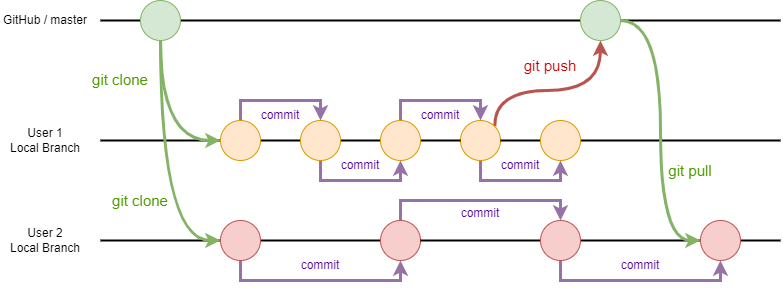

The diagram above was exported from draw.io. Its source (the exported page's mxGraphModel, read from the mxfile embedded in the PNG):
<mxGraphModel dx="989" dy="534" grid="1" gridSize="10" guides="1" tooltips="1" connect="1" arrows="1" fold="1" page="1" pageScale="1" pageWidth="850" pageHeight="1100" math="0" shadow="0">
  <root>
    <mxCell id="0" />
    <mxCell id="1" parent="0" />
    <mxCell id="Vxfy42IWfXwagyRZ0_lm-2" value="" style="endArrow=none;html=1;rounded=0;strokeWidth=2;" edge="1" parent="1" source="Vxfy42IWfXwagyRZ0_lm-23">
      <mxGeometry width="50" height="50" relative="1" as="geometry">
        <mxPoint x="160" y="260" as="sourcePoint" />
        <mxPoint x="800" y="260" as="targetPoint" />
      </mxGeometry>
    </mxCell>
    <mxCell id="Vxfy42IWfXwagyRZ0_lm-3" value="" style="endArrow=none;html=1;rounded=0;strokeWidth=2;" edge="1" parent="1" source="Vxfy42IWfXwagyRZ0_lm-38">
      <mxGeometry width="50" height="50" relative="1" as="geometry">
        <mxPoint x="240" y="380" as="sourcePoint" />
        <mxPoint x="800" y="380" as="targetPoint" />
      </mxGeometry>
    </mxCell>
    <mxCell id="Vxfy42IWfXwagyRZ0_lm-4" value="" style="endArrow=none;html=1;rounded=0;strokeWidth=2;" edge="1" parent="1" source="Vxfy42IWfXwagyRZ0_lm-33">
      <mxGeometry width="50" height="50" relative="1" as="geometry">
        <mxPoint x="240" y="480" as="sourcePoint" />
        <mxPoint x="800" y="480" as="targetPoint" />
      </mxGeometry>
    </mxCell>
    <mxCell id="Vxfy42IWfXwagyRZ0_lm-9" value="" style="endArrow=none;html=1;rounded=0;" edge="1" parent="1" target="Vxfy42IWfXwagyRZ0_lm-8">
      <mxGeometry width="50" height="50" relative="1" as="geometry">
        <mxPoint x="160" y="260" as="sourcePoint" />
        <mxPoint x="840" y="260" as="targetPoint" />
      </mxGeometry>
    </mxCell>
    <mxCell id="Vxfy42IWfXwagyRZ0_lm-25" style="edgeStyle=orthogonalEdgeStyle;rounded=0;orthogonalLoop=1;jettySize=auto;html=1;exitX=1;exitY=0;exitDx=0;exitDy=0;entryX=0.5;entryY=1;entryDx=0;entryDy=0;curved=1;strokeWidth=3;fillColor=#f8cecc;strokeColor=#b85450;" edge="1" parent="1" source="Vxfy42IWfXwagyRZ0_lm-20" target="Vxfy42IWfXwagyRZ0_lm-23">
      <mxGeometry relative="1" as="geometry">
        <Array as="points">
          <mxPoint x="514" y="330" />
          <mxPoint x="620" y="330" />
        </Array>
      </mxGeometry>
    </mxCell>
    <mxCell id="Vxfy42IWfXwagyRZ0_lm-44" style="edgeStyle=orthogonalEdgeStyle;rounded=0;orthogonalLoop=1;jettySize=auto;html=1;exitX=0.5;exitY=1;exitDx=0;exitDy=0;entryX=0.5;entryY=1;entryDx=0;entryDy=0;strokeWidth=3;fillColor=#e1d5e7;strokeColor=#9673a6;" edge="1" parent="1" source="Vxfy42IWfXwagyRZ0_lm-20" target="Vxfy42IWfXwagyRZ0_lm-38">
      <mxGeometry relative="1" as="geometry" />
    </mxCell>
    <mxCell id="Vxfy42IWfXwagyRZ0_lm-20" value="" style="ellipse;whiteSpace=wrap;html=1;aspect=fixed;fillColor=#ffe6cc;strokeColor=#d79b00;" vertex="1" parent="1">
      <mxGeometry x="480" y="360" width="40" height="40" as="geometry" />
    </mxCell>
    <mxCell id="Vxfy42IWfXwagyRZ0_lm-24" value="" style="endArrow=none;html=1;rounded=0;strokeWidth=2;" edge="1" parent="1" target="Vxfy42IWfXwagyRZ0_lm-23">
      <mxGeometry width="50" height="50" relative="1" as="geometry">
        <mxPoint x="120" y="260" as="sourcePoint" />
        <mxPoint x="840" y="260" as="targetPoint" />
      </mxGeometry>
    </mxCell>
    <mxCell id="Vxfy42IWfXwagyRZ0_lm-23" value="" style="ellipse;whiteSpace=wrap;html=1;aspect=fixed;fillColor=#d5e8d4;strokeColor=#82b366;" vertex="1" parent="1">
      <mxGeometry x="600" y="240" width="40" height="40" as="geometry" />
    </mxCell>
    <mxCell id="Vxfy42IWfXwagyRZ0_lm-27" value="" style="endArrow=none;html=1;rounded=0;strokeWidth=2;" edge="1" parent="1" target="Vxfy42IWfXwagyRZ0_lm-26">
      <mxGeometry width="50" height="50" relative="1" as="geometry">
        <mxPoint x="120" y="480" as="sourcePoint" />
        <mxPoint x="840" y="480" as="targetPoint" />
      </mxGeometry>
    </mxCell>
    <mxCell id="Vxfy42IWfXwagyRZ0_lm-32" style="edgeStyle=orthogonalEdgeStyle;rounded=0;orthogonalLoop=1;jettySize=auto;html=1;exitX=0.5;exitY=0;exitDx=0;exitDy=0;entryX=0.5;entryY=0;entryDx=0;entryDy=0;strokeWidth=3;fillColor=#e1d5e7;strokeColor=#9673a6;" edge="1" parent="1" source="Vxfy42IWfXwagyRZ0_lm-26" target="Vxfy42IWfXwagyRZ0_lm-28">
      <mxGeometry relative="1" as="geometry" />
    </mxCell>
    <mxCell id="Vxfy42IWfXwagyRZ0_lm-21" value="" style="endArrow=none;html=1;rounded=0;strokeWidth=2;" edge="1" parent="1" target="Vxfy42IWfXwagyRZ0_lm-20">
      <mxGeometry width="50" height="50" relative="1" as="geometry">
        <mxPoint x="120" y="380" as="sourcePoint" />
        <mxPoint x="840" y="380" as="targetPoint" />
      </mxGeometry>
    </mxCell>
    <mxCell id="Vxfy42IWfXwagyRZ0_lm-26" value="" style="ellipse;whiteSpace=wrap;html=1;aspect=fixed;fillColor=#f8cecc;strokeColor=#b85450;" vertex="1" parent="1">
      <mxGeometry x="400" y="460" width="40" height="40" as="geometry" />
    </mxCell>
    <mxCell id="Vxfy42IWfXwagyRZ0_lm-35" style="edgeStyle=orthogonalEdgeStyle;rounded=0;orthogonalLoop=1;jettySize=auto;html=1;exitX=0.5;exitY=1;exitDx=0;exitDy=0;entryX=0.5;entryY=1;entryDx=0;entryDy=0;fillColor=#e1d5e7;strokeColor=#9673a6;strokeWidth=3;" edge="1" parent="1" source="Vxfy42IWfXwagyRZ0_lm-28" target="Vxfy42IWfXwagyRZ0_lm-33">
      <mxGeometry relative="1" as="geometry" />
    </mxCell>
    <mxCell id="Vxfy42IWfXwagyRZ0_lm-40" style="edgeStyle=orthogonalEdgeStyle;rounded=0;orthogonalLoop=1;jettySize=auto;html=1;exitX=0.5;exitY=0;exitDx=0;exitDy=0;entryX=0.5;entryY=0;entryDx=0;entryDy=0;fillColor=#e1d5e7;strokeColor=#9673a6;strokeWidth=3;" edge="1" parent="1" source="Vxfy42IWfXwagyRZ0_lm-16" target="Vxfy42IWfXwagyRZ0_lm-20">
      <mxGeometry relative="1" as="geometry" />
    </mxCell>
    <mxCell id="Vxfy42IWfXwagyRZ0_lm-16" value="" style="ellipse;whiteSpace=wrap;html=1;aspect=fixed;fillColor=#ffe6cc;strokeColor=#d79b00;" vertex="1" parent="1">
      <mxGeometry x="400" y="360" width="40" height="40" as="geometry" />
    </mxCell>
    <mxCell id="Vxfy42IWfXwagyRZ0_lm-41" style="edgeStyle=orthogonalEdgeStyle;rounded=0;orthogonalLoop=1;jettySize=auto;html=1;exitX=0.5;exitY=1;exitDx=0;exitDy=0;entryX=0.5;entryY=1;entryDx=0;entryDy=0;strokeWidth=3;fillColor=#e1d5e7;strokeColor=#9673a6;" edge="1" parent="1" source="Vxfy42IWfXwagyRZ0_lm-15" target="Vxfy42IWfXwagyRZ0_lm-16">
      <mxGeometry relative="1" as="geometry" />
    </mxCell>
    <mxCell id="Vxfy42IWfXwagyRZ0_lm-15" value="" style="ellipse;whiteSpace=wrap;html=1;aspect=fixed;fillColor=#ffe6cc;strokeColor=#d79b00;" vertex="1" parent="1">
      <mxGeometry x="320" y="360" width="40" height="40" as="geometry" />
    </mxCell>
    <mxCell id="Vxfy42IWfXwagyRZ0_lm-43" style="edgeStyle=orthogonalEdgeStyle;rounded=0;orthogonalLoop=1;jettySize=auto;html=1;exitX=0.5;exitY=0;exitDx=0;exitDy=0;entryX=0.5;entryY=0;entryDx=0;entryDy=0;fillColor=#e1d5e7;strokeColor=#9673a6;strokeWidth=3;" edge="1" parent="1" source="Vxfy42IWfXwagyRZ0_lm-6" target="Vxfy42IWfXwagyRZ0_lm-15">
      <mxGeometry relative="1" as="geometry" />
    </mxCell>
    <mxCell id="Vxfy42IWfXwagyRZ0_lm-6" value="" style="ellipse;whiteSpace=wrap;html=1;aspect=fixed;fillColor=#ffe6cc;strokeColor=#d79b00;" vertex="1" parent="1">
      <mxGeometry x="240" y="360" width="40" height="40" as="geometry" />
    </mxCell>
    <mxCell id="Vxfy42IWfXwagyRZ0_lm-31" style="edgeStyle=orthogonalEdgeStyle;rounded=0;orthogonalLoop=1;jettySize=auto;html=1;exitX=0.5;exitY=1;exitDx=0;exitDy=0;entryX=0.5;entryY=1;entryDx=0;entryDy=0;fillColor=#e1d5e7;strokeColor=#9673a6;strokeWidth=3;" edge="1" parent="1" source="Vxfy42IWfXwagyRZ0_lm-7" target="Vxfy42IWfXwagyRZ0_lm-26">
      <mxGeometry relative="1" as="geometry" />
    </mxCell>
    <mxCell id="Vxfy42IWfXwagyRZ0_lm-7" value="" style="ellipse;whiteSpace=wrap;html=1;aspect=fixed;fillColor=#f8cecc;strokeColor=#b85450;" vertex="1" parent="1">
      <mxGeometry x="240" y="460" width="40" height="40" as="geometry" />
    </mxCell>
    <mxCell id="Vxfy42IWfXwagyRZ0_lm-34" value="" style="endArrow=none;html=1;rounded=0;strokeWidth=2;" edge="1" parent="1" source="Vxfy42IWfXwagyRZ0_lm-26" target="Vxfy42IWfXwagyRZ0_lm-33">
      <mxGeometry width="50" height="50" relative="1" as="geometry">
        <mxPoint x="420" y="480" as="sourcePoint" />
        <mxPoint x="840" y="480" as="targetPoint" />
        <Array as="points">
          <mxPoint x="560" y="480" />
        </Array>
      </mxGeometry>
    </mxCell>
    <mxCell id="Vxfy42IWfXwagyRZ0_lm-33" value="" style="ellipse;whiteSpace=wrap;html=1;aspect=fixed;fillColor=#f8cecc;strokeColor=#b85450;" vertex="1" parent="1">
      <mxGeometry x="720" y="460" width="40" height="40" as="geometry" />
    </mxCell>
    <mxCell id="Vxfy42IWfXwagyRZ0_lm-28" value="" style="ellipse;whiteSpace=wrap;html=1;aspect=fixed;fillColor=#f8cecc;strokeColor=#b85450;" vertex="1" parent="1">
      <mxGeometry x="560" y="460" width="40" height="40" as="geometry" />
    </mxCell>
    <mxCell id="Vxfy42IWfXwagyRZ0_lm-13" value="" style="endArrow=classic;html=1;rounded=0;exitX=0.5;exitY=1;exitDx=0;exitDy=0;entryX=0;entryY=0.5;entryDx=0;entryDy=0;edgeStyle=orthogonalEdgeStyle;curved=1;fillColor=#d5e8d4;strokeColor=#82b366;strokeWidth=3;" edge="1" parent="1" source="Vxfy42IWfXwagyRZ0_lm-8" target="Vxfy42IWfXwagyRZ0_lm-6">
      <mxGeometry width="50" height="50" relative="1" as="geometry">
        <mxPoint x="440" y="400" as="sourcePoint" />
        <mxPoint x="500" y="350" as="targetPoint" />
      </mxGeometry>
    </mxCell>
    <mxCell id="Vxfy42IWfXwagyRZ0_lm-14" value="" style="endArrow=classic;html=1;rounded=0;exitX=0.5;exitY=1;exitDx=0;exitDy=0;entryX=0;entryY=0.5;entryDx=0;entryDy=0;edgeStyle=orthogonalEdgeStyle;curved=1;strokeWidth=3;fillColor=#d5e8d4;strokeColor=#82b366;" edge="1" parent="1" source="Vxfy42IWfXwagyRZ0_lm-8" target="Vxfy42IWfXwagyRZ0_lm-7">
      <mxGeometry width="50" height="50" relative="1" as="geometry">
        <mxPoint x="440" y="400" as="sourcePoint" />
        <mxPoint x="490" y="350" as="targetPoint" />
      </mxGeometry>
    </mxCell>
    <mxCell id="Vxfy42IWfXwagyRZ0_lm-37" style="edgeStyle=orthogonalEdgeStyle;rounded=0;orthogonalLoop=1;jettySize=auto;html=1;exitX=1;exitY=0.5;exitDx=0;exitDy=0;entryX=0;entryY=0.5;entryDx=0;entryDy=0;curved=1;strokeWidth=3;fillColor=#d5e8d4;strokeColor=#82b366;" edge="1" parent="1" source="Vxfy42IWfXwagyRZ0_lm-23" target="Vxfy42IWfXwagyRZ0_lm-33">
      <mxGeometry relative="1" as="geometry" />
    </mxCell>
    <mxCell id="Vxfy42IWfXwagyRZ0_lm-8" value="" style="ellipse;whiteSpace=wrap;html=1;aspect=fixed;fillColor=#d5e8d4;strokeColor=#82b366;" vertex="1" parent="1">
      <mxGeometry x="160" y="240" width="40" height="40" as="geometry" />
    </mxCell>
    <mxCell id="Vxfy42IWfXwagyRZ0_lm-45" value="" style="endArrow=none;html=1;rounded=0;strokeWidth=2;" edge="1" parent="1" source="Vxfy42IWfXwagyRZ0_lm-20" target="Vxfy42IWfXwagyRZ0_lm-38">
      <mxGeometry width="50" height="50" relative="1" as="geometry">
        <mxPoint x="520" y="380" as="sourcePoint" />
        <mxPoint x="840" y="380" as="targetPoint" />
      </mxGeometry>
    </mxCell>
    <mxCell id="Vxfy42IWfXwagyRZ0_lm-38" value="" style="ellipse;whiteSpace=wrap;html=1;aspect=fixed;fillColor=#ffe6cc;strokeColor=#d79b00;" vertex="1" parent="1">
      <mxGeometry x="560" y="360" width="40" height="40" as="geometry" />
    </mxCell>
    <mxCell id="Vxfy42IWfXwagyRZ0_lm-50" value="GitHub / master" style="text;html=1;strokeColor=none;fillColor=none;align=center;verticalAlign=middle;whiteSpace=wrap;rounded=0;" vertex="1" parent="1">
      <mxGeometry x="20" y="245" width="90" height="30" as="geometry" />
    </mxCell>
    <mxCell id="Vxfy42IWfXwagyRZ0_lm-51" value="User 1&lt;br&gt;Local Branch" style="text;html=1;strokeColor=none;fillColor=none;align=center;verticalAlign=middle;whiteSpace=wrap;rounded=0;" vertex="1" parent="1">
      <mxGeometry x="20" y="365" width="90" height="30" as="geometry" />
    </mxCell>
    <mxCell id="Vxfy42IWfXwagyRZ0_lm-52" value="User 2&lt;br&gt;Local Branch" style="text;html=1;strokeColor=none;fillColor=none;align=center;verticalAlign=middle;whiteSpace=wrap;rounded=0;" vertex="1" parent="1">
      <mxGeometry x="20" y="467.5" width="90" height="25" as="geometry" />
    </mxCell>
    <mxCell id="Vxfy42IWfXwagyRZ0_lm-56" value="&lt;font color=&quot;#4c0099&quot; style=&quot;font-size: 12px;&quot;&gt;commit&lt;/font&gt;" style="text;html=1;strokeColor=none;fillColor=none;align=center;verticalAlign=middle;whiteSpace=wrap;rounded=0;" vertex="1" parent="1">
      <mxGeometry x="270" y="340" width="60" height="30" as="geometry" />
    </mxCell>
    <mxCell id="Vxfy42IWfXwagyRZ0_lm-57" value="&lt;font color=&quot;#4c0099&quot; style=&quot;font-size: 12px;&quot;&gt;commit&lt;/font&gt;" style="text;html=1;strokeColor=none;fillColor=none;align=center;verticalAlign=middle;whiteSpace=wrap;rounded=0;" vertex="1" parent="1">
      <mxGeometry x="430" y="340" width="60" height="30" as="geometry" />
    </mxCell>
    <mxCell id="Vxfy42IWfXwagyRZ0_lm-58" value="&lt;font color=&quot;#4c0099&quot; style=&quot;font-size: 12px;&quot;&gt;commit&lt;/font&gt;" style="text;html=1;strokeColor=none;fillColor=none;align=center;verticalAlign=middle;whiteSpace=wrap;rounded=0;" vertex="1" parent="1">
      <mxGeometry x="350" y="390" width="60" height="30" as="geometry" />
    </mxCell>
    <mxCell id="Vxfy42IWfXwagyRZ0_lm-59" value="&lt;font color=&quot;#4c0099&quot; style=&quot;font-size: 12px;&quot;&gt;commit&lt;/font&gt;" style="text;html=1;strokeColor=none;fillColor=none;align=center;verticalAlign=middle;whiteSpace=wrap;rounded=0;" vertex="1" parent="1">
      <mxGeometry x="470" y="437.5" width="60" height="30" as="geometry" />
    </mxCell>
    <mxCell id="Vxfy42IWfXwagyRZ0_lm-60" value="&lt;font color=&quot;#4c0099&quot; style=&quot;font-size: 12px;&quot;&gt;commit&lt;/font&gt;" style="text;html=1;strokeColor=none;fillColor=none;align=center;verticalAlign=middle;whiteSpace=wrap;rounded=0;" vertex="1" parent="1">
      <mxGeometry x="310" y="490" width="60" height="30" as="geometry" />
    </mxCell>
    <mxCell id="Vxfy42IWfXwagyRZ0_lm-61" value="&lt;font color=&quot;#4c0099&quot; style=&quot;font-size: 12px;&quot;&gt;commit&lt;/font&gt;" style="text;html=1;strokeColor=none;fillColor=none;align=center;verticalAlign=middle;whiteSpace=wrap;rounded=0;" vertex="1" parent="1">
      <mxGeometry x="630" y="490" width="60" height="30" as="geometry" />
    </mxCell>
    <mxCell id="Vxfy42IWfXwagyRZ0_lm-62" value="&lt;font color=&quot;#4c0099&quot; style=&quot;font-size: 12px;&quot;&gt;commit&lt;/font&gt;" style="text;html=1;strokeColor=none;fillColor=none;align=center;verticalAlign=middle;whiteSpace=wrap;rounded=0;" vertex="1" parent="1">
      <mxGeometry x="510" y="390" width="60" height="30" as="geometry" />
    </mxCell>
    <mxCell id="Vxfy42IWfXwagyRZ0_lm-63" value="&lt;font color=&quot;#4d9900&quot; style=&quot;font-size: 15px;&quot;&gt;git clone&lt;/font&gt;" style="text;html=1;strokeColor=none;fillColor=none;align=center;verticalAlign=middle;whiteSpace=wrap;rounded=0;" vertex="1" parent="1">
      <mxGeometry x="110" y="304" width="60" height="30" as="geometry" />
    </mxCell>
    <mxCell id="Vxfy42IWfXwagyRZ0_lm-64" value="&lt;font color=&quot;#4d9900&quot; style=&quot;font-size: 15px;&quot;&gt;git clone&lt;/font&gt;" style="text;html=1;strokeColor=none;fillColor=none;align=center;verticalAlign=middle;whiteSpace=wrap;rounded=0;" vertex="1" parent="1">
      <mxGeometry x="130" y="425" width="60" height="30" as="geometry" />
    </mxCell>
    <mxCell id="Vxfy42IWfXwagyRZ0_lm-65" value="&lt;font color=&quot;#cc0000&quot; style=&quot;font-size: 15px;&quot;&gt;git push&lt;/font&gt;" style="text;html=1;strokeColor=none;fillColor=none;align=center;verticalAlign=middle;whiteSpace=wrap;rounded=0;" vertex="1" parent="1">
      <mxGeometry x="540" y="290" width="60" height="30" as="geometry" />
    </mxCell>
    <mxCell id="Vxfy42IWfXwagyRZ0_lm-66" value="&lt;font color=&quot;#4d9900&quot; style=&quot;font-size: 15px;&quot;&gt;git pull&lt;/font&gt;" style="text;html=1;strokeColor=none;fillColor=none;align=center;verticalAlign=middle;whiteSpace=wrap;rounded=0;" vertex="1" parent="1">
      <mxGeometry x="680" y="395" width="60" height="30" as="geometry" />
    </mxCell>
  </root>
</mxGraphModel>